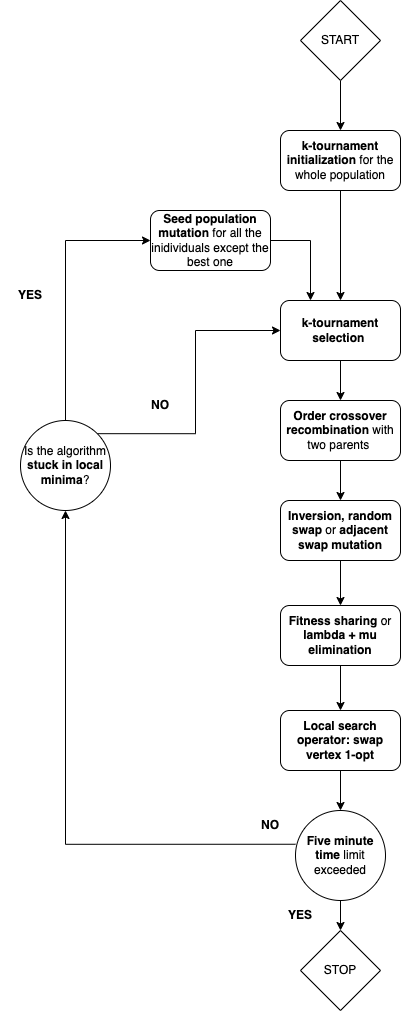

The diagram above was exported from draw.io. Its source (the exported page's mxGraphModel, read from the mxfile embedded in the PNG):
<mxGraphModel dx="1194" dy="1728" grid="1" gridSize="10" guides="1" tooltips="1" connect="1" arrows="1" fold="1" page="1" pageScale="1" pageWidth="827" pageHeight="1169" math="0" shadow="0">
  <root>
    <mxCell id="0" />
    <mxCell id="1" parent="0" />
    <mxCell id="RH1JmuK1C0yeKvyubfM7-24" style="edgeStyle=orthogonalEdgeStyle;rounded=0;orthogonalLoop=1;jettySize=auto;html=1;exitX=0.5;exitY=1;exitDx=0;exitDy=0;" parent="1" source="RH1JmuK1C0yeKvyubfM7-1" target="RH1JmuK1C0yeKvyubfM7-7" edge="1">
      <mxGeometry relative="1" as="geometry" />
    </mxCell>
    <mxCell id="RH1JmuK1C0yeKvyubfM7-1" value="&lt;b&gt;k-tournament initialization&lt;/b&gt; for the whole population" style="rounded=1;whiteSpace=wrap;html=1;" parent="1" vertex="1">
      <mxGeometry x="330" y="80" width="120" height="60" as="geometry" />
    </mxCell>
    <mxCell id="RH1JmuK1C0yeKvyubfM7-25" style="edgeStyle=orthogonalEdgeStyle;rounded=0;orthogonalLoop=1;jettySize=auto;html=1;exitX=1;exitY=0.5;exitDx=0;exitDy=0;entryX=0.25;entryY=0;entryDx=0;entryDy=0;" parent="1" source="RH1JmuK1C0yeKvyubfM7-2" target="RH1JmuK1C0yeKvyubfM7-7" edge="1">
      <mxGeometry relative="1" as="geometry" />
    </mxCell>
    <mxCell id="RH1JmuK1C0yeKvyubfM7-2" value="&lt;b&gt;Seed population mutation&lt;/b&gt; for all the inidividuals except the best one" style="rounded=1;whiteSpace=wrap;html=1;" parent="1" vertex="1">
      <mxGeometry x="200" y="160" width="120" height="60" as="geometry" />
    </mxCell>
    <mxCell id="RH1JmuK1C0yeKvyubfM7-30" style="edgeStyle=orthogonalEdgeStyle;rounded=0;orthogonalLoop=1;jettySize=auto;html=1;exitX=0.5;exitY=1;exitDx=0;exitDy=0;entryX=0.5;entryY=0;entryDx=0;entryDy=0;" parent="1" source="RH1JmuK1C0yeKvyubfM7-4" edge="1">
      <mxGeometry relative="1" as="geometry">
        <mxPoint x="390" y="450" as="targetPoint" />
      </mxGeometry>
    </mxCell>
    <mxCell id="RH1JmuK1C0yeKvyubfM7-4" value="&lt;b&gt;Order crossover recombination&lt;/b&gt; with two parents&amp;nbsp;" style="rounded=1;whiteSpace=wrap;html=1;" parent="1" vertex="1">
      <mxGeometry x="330" y="350" width="120" height="60" as="geometry" />
    </mxCell>
    <mxCell id="RH1JmuK1C0yeKvyubfM7-6" style="edgeStyle=orthogonalEdgeStyle;rounded=0;orthogonalLoop=1;jettySize=auto;html=1;exitX=0.5;exitY=1;exitDx=0;exitDy=0;entryX=0.5;entryY=0;entryDx=0;entryDy=0;" parent="1" target="RH1JmuK1C0yeKvyubfM7-1" edge="1">
      <mxGeometry relative="1" as="geometry">
        <mxPoint x="390" y="30" as="sourcePoint" />
      </mxGeometry>
    </mxCell>
    <mxCell id="RH1JmuK1C0yeKvyubfM7-27" style="edgeStyle=orthogonalEdgeStyle;rounded=0;orthogonalLoop=1;jettySize=auto;html=1;exitX=0.5;exitY=1;exitDx=0;exitDy=0;entryX=0.5;entryY=0;entryDx=0;entryDy=0;" parent="1" source="RH1JmuK1C0yeKvyubfM7-7" target="RH1JmuK1C0yeKvyubfM7-4" edge="1">
      <mxGeometry relative="1" as="geometry" />
    </mxCell>
    <mxCell id="RH1JmuK1C0yeKvyubfM7-7" value="&lt;b&gt;k-tournament selection&lt;/b&gt;&amp;nbsp;" style="rounded=1;whiteSpace=wrap;html=1;" parent="1" vertex="1">
      <mxGeometry x="330" y="250" width="120" height="60" as="geometry" />
    </mxCell>
    <mxCell id="RH1JmuK1C0yeKvyubfM7-37" style="edgeStyle=orthogonalEdgeStyle;rounded=0;orthogonalLoop=1;jettySize=auto;html=1;exitX=0.5;exitY=1;exitDx=0;exitDy=0;entryX=0.5;entryY=0;entryDx=0;entryDy=0;" parent="1" source="RH1JmuK1C0yeKvyubfM7-8" target="RH1JmuK1C0yeKvyubfM7-9" edge="1">
      <mxGeometry relative="1" as="geometry" />
    </mxCell>
    <mxCell id="RH1JmuK1C0yeKvyubfM7-8" value="&lt;b&gt;Inversion, random swap &lt;/b&gt;or&lt;b&gt; adjacent swap mutation&lt;/b&gt;" style="rounded=1;whiteSpace=wrap;html=1;" parent="1" vertex="1">
      <mxGeometry x="330" y="450" width="120" height="60" as="geometry" />
    </mxCell>
    <mxCell id="1Gns0gFfTN6lNmeGsROO-2" style="edgeStyle=orthogonalEdgeStyle;rounded=0;orthogonalLoop=1;jettySize=auto;html=1;exitX=0.5;exitY=1;exitDx=0;exitDy=0;entryX=0.5;entryY=0;entryDx=0;entryDy=0;" edge="1" parent="1" source="RH1JmuK1C0yeKvyubfM7-9" target="1Gns0gFfTN6lNmeGsROO-1">
      <mxGeometry relative="1" as="geometry" />
    </mxCell>
    <mxCell id="RH1JmuK1C0yeKvyubfM7-9" value="&lt;b&gt;Fitness sharing &lt;/b&gt;or&lt;b&gt; lambda + mu elimination&lt;/b&gt;" style="rounded=1;whiteSpace=wrap;html=1;" parent="1" vertex="1">
      <mxGeometry x="330" y="555" width="120" height="60" as="geometry" />
    </mxCell>
    <mxCell id="RH1JmuK1C0yeKvyubfM7-40" style="edgeStyle=orthogonalEdgeStyle;rounded=0;orthogonalLoop=1;jettySize=auto;html=1;exitX=0.5;exitY=1;exitDx=0;exitDy=0;entryX=0.5;entryY=0;entryDx=0;entryDy=0;" parent="1" source="RH1JmuK1C0yeKvyubfM7-10" target="RH1JmuK1C0yeKvyubfM7-14" edge="1">
      <mxGeometry relative="1" as="geometry" />
    </mxCell>
    <mxCell id="RH1JmuK1C0yeKvyubfM7-10" value="&lt;b&gt;Five minute time &lt;/b&gt;limit exceeded" style="ellipse;whiteSpace=wrap;html=1;aspect=fixed;" parent="1" vertex="1">
      <mxGeometry x="345" y="760" width="90" height="90" as="geometry" />
    </mxCell>
    <mxCell id="RH1JmuK1C0yeKvyubfM7-12" value="&lt;b&gt;YES&lt;/b&gt;" style="text;html=1;strokeColor=none;fillColor=none;align=center;verticalAlign=middle;whiteSpace=wrap;rounded=0;" parent="1" vertex="1">
      <mxGeometry x="320" y="850" width="60" height="30" as="geometry" />
    </mxCell>
    <mxCell id="RH1JmuK1C0yeKvyubfM7-16" style="edgeStyle=orthogonalEdgeStyle;rounded=0;orthogonalLoop=1;jettySize=auto;html=1;exitX=0;exitY=0.375;exitDx=0;exitDy=0;exitPerimeter=0;" parent="1" source="RH1JmuK1C0yeKvyubfM7-10" target="RH1JmuK1C0yeKvyubfM7-17" edge="1">
      <mxGeometry relative="1" as="geometry">
        <mxPoint x="140" y="190" as="targetPoint" />
      </mxGeometry>
    </mxCell>
    <mxCell id="RH1JmuK1C0yeKvyubfM7-15" value="START" style="rhombus;whiteSpace=wrap;html=1;" parent="1" vertex="1">
      <mxGeometry x="350" y="-50" width="80" height="80" as="geometry" />
    </mxCell>
    <mxCell id="RH1JmuK1C0yeKvyubfM7-20" style="edgeStyle=orthogonalEdgeStyle;rounded=0;orthogonalLoop=1;jettySize=auto;html=1;exitX=0.5;exitY=0;exitDx=0;exitDy=0;entryX=0;entryY=0.5;entryDx=0;entryDy=0;" parent="1" source="RH1JmuK1C0yeKvyubfM7-17" target="RH1JmuK1C0yeKvyubfM7-2" edge="1">
      <mxGeometry relative="1" as="geometry" />
    </mxCell>
    <mxCell id="RH1JmuK1C0yeKvyubfM7-26" style="edgeStyle=orthogonalEdgeStyle;rounded=0;orthogonalLoop=1;jettySize=auto;html=1;exitX=1;exitY=0;exitDx=0;exitDy=0;entryX=0;entryY=0.5;entryDx=0;entryDy=0;" parent="1" source="RH1JmuK1C0yeKvyubfM7-17" target="RH1JmuK1C0yeKvyubfM7-7" edge="1">
      <mxGeometry relative="1" as="geometry" />
    </mxCell>
    <mxCell id="RH1JmuK1C0yeKvyubfM7-17" value="Is the algorithm &lt;b&gt;stuck in local minima&lt;/b&gt;?" style="ellipse;whiteSpace=wrap;html=1;aspect=fixed;" parent="1" vertex="1">
      <mxGeometry x="70" y="370" width="90" height="90" as="geometry" />
    </mxCell>
    <mxCell id="RH1JmuK1C0yeKvyubfM7-18" value="&lt;b&gt;NO&lt;/b&gt;" style="text;html=1;strokeColor=none;fillColor=none;align=center;verticalAlign=middle;whiteSpace=wrap;rounded=0;" parent="1" vertex="1">
      <mxGeometry x="290" y="760" width="60" height="30" as="geometry" />
    </mxCell>
    <mxCell id="RH1JmuK1C0yeKvyubfM7-21" value="&lt;b&gt;YES&lt;/b&gt;" style="text;html=1;strokeColor=none;fillColor=none;align=center;verticalAlign=middle;whiteSpace=wrap;rounded=0;" parent="1" vertex="1">
      <mxGeometry x="50" y="230" width="60" height="30" as="geometry" />
    </mxCell>
    <mxCell id="RH1JmuK1C0yeKvyubfM7-22" value="&lt;b&gt;NO&lt;/b&gt;" style="text;html=1;strokeColor=none;fillColor=none;align=center;verticalAlign=middle;whiteSpace=wrap;rounded=0;" parent="1" vertex="1">
      <mxGeometry x="180" y="340" width="60" height="30" as="geometry" />
    </mxCell>
    <mxCell id="RH1JmuK1C0yeKvyubfM7-14" value="STOP" style="rhombus;whiteSpace=wrap;html=1;" parent="1" vertex="1">
      <mxGeometry x="350" y="880" width="80" height="80" as="geometry" />
    </mxCell>
    <mxCell id="1Gns0gFfTN6lNmeGsROO-3" style="edgeStyle=orthogonalEdgeStyle;rounded=0;orthogonalLoop=1;jettySize=auto;html=1;exitX=0.5;exitY=1;exitDx=0;exitDy=0;entryX=0.5;entryY=0;entryDx=0;entryDy=0;" edge="1" parent="1" source="1Gns0gFfTN6lNmeGsROO-1" target="RH1JmuK1C0yeKvyubfM7-10">
      <mxGeometry relative="1" as="geometry" />
    </mxCell>
    <mxCell id="1Gns0gFfTN6lNmeGsROO-1" value="&lt;b&gt;Local search operator: swap vertex 1-opt&lt;/b&gt;" style="rounded=1;whiteSpace=wrap;html=1;" vertex="1" parent="1">
      <mxGeometry x="330" y="660" width="120" height="60" as="geometry" />
    </mxCell>
  </root>
</mxGraphModel>